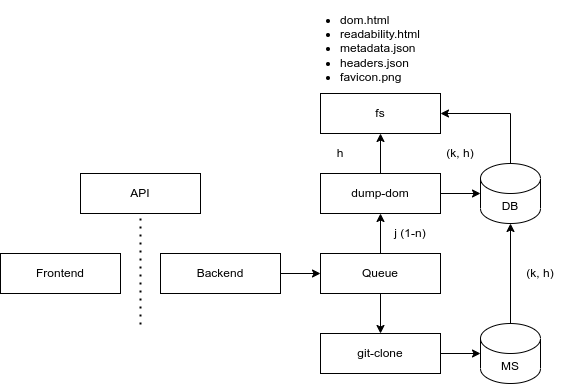

The diagram above was exported from draw.io. Its source (the exported page's mxGraphModel, read from the mxfile embedded in the PNG):
<mxGraphModel dx="2074" dy="1198" grid="1" gridSize="10" guides="1" tooltips="1" connect="1" arrows="1" fold="1" page="1" pageScale="1" pageWidth="1169" pageHeight="827" math="0" shadow="0">
  <root>
    <mxCell id="0" />
    <mxCell id="1" parent="0" />
    <mxCell id="VzflnH-gn_2TgnfN93_D-8" value="" style="edgeStyle=orthogonalEdgeStyle;rounded=0;orthogonalLoop=1;jettySize=auto;html=1;" parent="1" source="VzflnH-gn_2TgnfN93_D-1" target="VzflnH-gn_2TgnfN93_D-6" edge="1">
      <mxGeometry relative="1" as="geometry" />
    </mxCell>
    <mxCell id="VzflnH-gn_2TgnfN93_D-1" value="Backend" style="rounded=0;whiteSpace=wrap;html=1;" parent="1" vertex="1">
      <mxGeometry x="360" y="360" width="120" height="40" as="geometry" />
    </mxCell>
    <mxCell id="VzflnH-gn_2TgnfN93_D-2" value="Frontend" style="rounded=0;whiteSpace=wrap;html=1;" parent="1" vertex="1">
      <mxGeometry x="200" y="360" width="120" height="40" as="geometry" />
    </mxCell>
    <mxCell id="VzflnH-gn_2TgnfN93_D-11" value="" style="edgeStyle=orthogonalEdgeStyle;rounded=0;orthogonalLoop=1;jettySize=auto;html=1;" parent="1" source="VzflnH-gn_2TgnfN93_D-3" target="VzflnH-gn_2TgnfN93_D-5" edge="1">
      <mxGeometry relative="1" as="geometry" />
    </mxCell>
    <mxCell id="VzflnH-gn_2TgnfN93_D-17" value="" style="edgeStyle=orthogonalEdgeStyle;rounded=0;orthogonalLoop=1;jettySize=auto;html=1;" parent="1" source="VzflnH-gn_2TgnfN93_D-3" target="VzflnH-gn_2TgnfN93_D-15" edge="1">
      <mxGeometry relative="1" as="geometry" />
    </mxCell>
    <mxCell id="VzflnH-gn_2TgnfN93_D-3" value="dump-dom" style="rounded=0;whiteSpace=wrap;html=1;" parent="1" vertex="1">
      <mxGeometry x="520" y="280" width="120" height="40" as="geometry" />
    </mxCell>
    <mxCell id="VzflnH-gn_2TgnfN93_D-16" style="edgeStyle=orthogonalEdgeStyle;rounded=0;orthogonalLoop=1;jettySize=auto;html=1;entryX=1;entryY=0.5;entryDx=0;entryDy=0;exitX=0.5;exitY=0;exitDx=0;exitDy=0;exitPerimeter=0;" parent="1" source="VzflnH-gn_2TgnfN93_D-5" target="VzflnH-gn_2TgnfN93_D-15" edge="1">
      <mxGeometry relative="1" as="geometry" />
    </mxCell>
    <mxCell id="VzflnH-gn_2TgnfN93_D-22" value="" style="edgeStyle=orthogonalEdgeStyle;rounded=0;orthogonalLoop=1;jettySize=auto;html=1;startArrow=classic;startFill=1;endArrow=none;endFill=0;" parent="1" source="VzflnH-gn_2TgnfN93_D-5" target="VzflnH-gn_2TgnfN93_D-20" edge="1">
      <mxGeometry relative="1" as="geometry" />
    </mxCell>
    <mxCell id="VzflnH-gn_2TgnfN93_D-5" value="DB" style="shape=cylinder3;whiteSpace=wrap;html=1;boundedLbl=1;backgroundOutline=1;size=15;" parent="1" vertex="1">
      <mxGeometry x="680" y="270" width="60" height="60" as="geometry" />
    </mxCell>
    <mxCell id="VzflnH-gn_2TgnfN93_D-9" value="" style="edgeStyle=orthogonalEdgeStyle;rounded=0;orthogonalLoop=1;jettySize=auto;html=1;" parent="1" source="VzflnH-gn_2TgnfN93_D-6" target="VzflnH-gn_2TgnfN93_D-3" edge="1">
      <mxGeometry relative="1" as="geometry" />
    </mxCell>
    <mxCell id="VzflnH-gn_2TgnfN93_D-14" value="" style="edgeStyle=orthogonalEdgeStyle;rounded=0;orthogonalLoop=1;jettySize=auto;html=1;" parent="1" source="VzflnH-gn_2TgnfN93_D-6" target="VzflnH-gn_2TgnfN93_D-13" edge="1">
      <mxGeometry relative="1" as="geometry" />
    </mxCell>
    <mxCell id="VzflnH-gn_2TgnfN93_D-6" value="Queue" style="rounded=0;whiteSpace=wrap;html=1;" parent="1" vertex="1">
      <mxGeometry x="520" y="360" width="120" height="40" as="geometry" />
    </mxCell>
    <mxCell id="VzflnH-gn_2TgnfN93_D-7" value="" style="endArrow=none;dashed=1;html=1;dashPattern=1 3;strokeWidth=2;rounded=0;" parent="1" edge="1">
      <mxGeometry width="50" height="50" relative="1" as="geometry">
        <mxPoint x="340" y="325" as="sourcePoint" />
        <mxPoint x="340" y="435" as="targetPoint" />
      </mxGeometry>
    </mxCell>
    <mxCell id="VzflnH-gn_2TgnfN93_D-10" value="j (1-n)" style="text;html=1;strokeColor=none;fillColor=none;align=center;verticalAlign=middle;whiteSpace=wrap;rounded=0;" parent="1" vertex="1">
      <mxGeometry x="580" y="320" width="60" height="40" as="geometry" />
    </mxCell>
    <mxCell id="VzflnH-gn_2TgnfN93_D-12" value="(k, h)" style="text;html=1;strokeColor=none;fillColor=none;align=center;verticalAlign=middle;whiteSpace=wrap;rounded=0;" parent="1" vertex="1">
      <mxGeometry x="640" y="240" width="40" height="40" as="geometry" />
    </mxCell>
    <mxCell id="VzflnH-gn_2TgnfN93_D-21" value="" style="edgeStyle=orthogonalEdgeStyle;rounded=0;orthogonalLoop=1;jettySize=auto;html=1;" parent="1" source="VzflnH-gn_2TgnfN93_D-13" target="VzflnH-gn_2TgnfN93_D-20" edge="1">
      <mxGeometry relative="1" as="geometry" />
    </mxCell>
    <mxCell id="VzflnH-gn_2TgnfN93_D-13" value="git-clone" style="rounded=0;whiteSpace=wrap;html=1;" parent="1" vertex="1">
      <mxGeometry x="520" y="440" width="120" height="40" as="geometry" />
    </mxCell>
    <mxCell id="VzflnH-gn_2TgnfN93_D-15" value="fs" style="rounded=0;whiteSpace=wrap;html=1;" parent="1" vertex="1">
      <mxGeometry x="520" y="200" width="120" height="40" as="geometry" />
    </mxCell>
    <mxCell id="VzflnH-gn_2TgnfN93_D-18" value="&lt;div style=&quot;text-align: justify;&quot;&gt;&lt;ul&gt;&lt;li&gt;&lt;span style=&quot;background-color: initial;&quot;&gt;dom.html&lt;/span&gt;&lt;/li&gt;&lt;li&gt;&lt;span style=&quot;background-color: initial;&quot;&gt;readability.html&lt;/span&gt;&lt;/li&gt;&lt;li&gt;&lt;span style=&quot;background-color: initial;&quot;&gt;metadata.json&lt;/span&gt;&lt;/li&gt;&lt;li&gt;&lt;span style=&quot;background-color: initial;&quot;&gt;headers.json&lt;/span&gt;&lt;/li&gt;&lt;li&gt;&lt;span style=&quot;background-color: initial;&quot;&gt;favicon.png&lt;/span&gt;&lt;/li&gt;&lt;/ul&gt;&lt;/div&gt;" style="text;html=1;strokeColor=none;fillColor=none;align=center;verticalAlign=middle;whiteSpace=wrap;rounded=0;" parent="1" vertex="1">
      <mxGeometry x="530" y="140" width="60" height="30" as="geometry" />
    </mxCell>
    <mxCell id="VzflnH-gn_2TgnfN93_D-19" value="h" style="text;html=1;strokeColor=none;fillColor=none;align=center;verticalAlign=middle;whiteSpace=wrap;rounded=0;" parent="1" vertex="1">
      <mxGeometry x="520" y="240" width="40" height="40" as="geometry" />
    </mxCell>
    <mxCell id="VzflnH-gn_2TgnfN93_D-20" value="MS" style="shape=cylinder3;whiteSpace=wrap;html=1;boundedLbl=1;backgroundOutline=1;size=15;" parent="1" vertex="1">
      <mxGeometry x="680" y="430" width="60" height="60" as="geometry" />
    </mxCell>
    <mxCell id="VzflnH-gn_2TgnfN93_D-23" value="(k, h)" style="text;html=1;strokeColor=none;fillColor=none;align=center;verticalAlign=middle;whiteSpace=wrap;rounded=0;" parent="1" vertex="1">
      <mxGeometry x="720" y="360" width="40" height="40" as="geometry" />
    </mxCell>
    <mxCell id="VzflnH-gn_2TgnfN93_D-24" value="API" style="rounded=0;whiteSpace=wrap;html=1;" parent="1" vertex="1">
      <mxGeometry x="280" y="280" width="120" height="40" as="geometry" />
    </mxCell>
  </root>
</mxGraphModel>